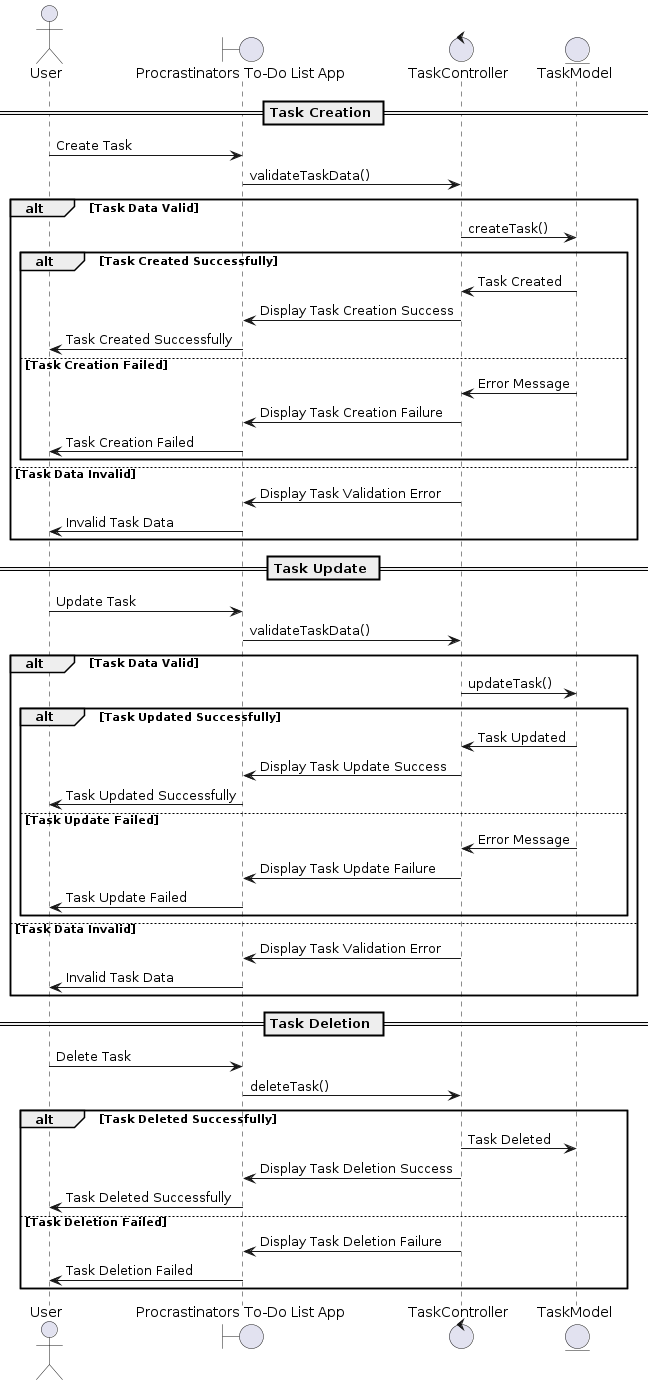

The diagram above was rendered by PlantUML. Its source (embedded in the PNG):
@startuml
actor User
boundary "Procrastinators To-Do List App" as App
control "TaskController" as Controller
entity "TaskModel" as Model

== Task Creation ==
User -> App: Create Task
App -> Controller: validateTaskData()
alt Task Data Valid
    Controller -> Model: createTask()
    alt Task Created Successfully
        Model -> Controller: Task Created
        Controller -> App: Display Task Creation Success
        App -> User: Task Created Successfully
    else Task Creation Failed
        Model -> Controller: Error Message
        Controller -> App: Display Task Creation Failure
        App -> User: Task Creation Failed
    end
else Task Data Invalid
    Controller -> App: Display Task Validation Error
    App -> User: Invalid Task Data
end

== Task Update ==
User -> App: Update Task
App -> Controller: validateTaskData()
alt Task Data Valid
    Controller -> Model: updateTask()
    alt Task Updated Successfully
        Model -> Controller: Task Updated
        Controller -> App: Display Task Update Success
        App -> User: Task Updated Successfully
    else Task Update Failed
        Model -> Controller: Error Message
        Controller -> App: Display Task Update Failure
        App -> User: Task Update Failed
    end
else Task Data Invalid
    Controller -> App: Display Task Validation Error
    App -> User: Invalid Task Data
end

== Task Deletion ==
User -> App: Delete Task
App -> Controller: deleteTask()
alt Task Deleted Successfully
    Controller -> Model: Task Deleted
    Controller -> App: Display Task Deletion Success
    App -> User: Task Deleted Successfully
else Task Deletion Failed
    Controller -> App: Display Task Deletion Failure
    App -> User: Task Deletion Failed
end
@enduml